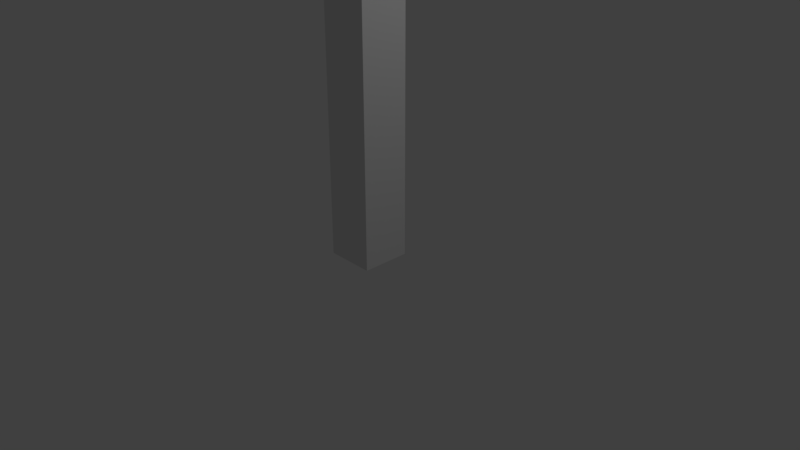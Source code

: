 # Source: pickaxe.blend  (saved by Blender 2.79.0; exported with 4.5.12 LTS)
import bpy
from mathutils import Matrix  # noqa: F401  (used for matrix-valued properties, if any)

bpy.ops.wm.read_factory_settings(use_empty=True)
scene = bpy.context.scene
scene.name = 'Scene'

# ---- collections
col_collection_1 = bpy.data.collections.new('Collection 1'); scene.collection.children.link(col_collection_1)

# ---- materials (node trees are filled in below, after node groups)
mat_material = bpy.data.materials.new('Material')
mat_material.alpha_threshold = 0.0
mat_material.use_transparent_shadow = False
mat_material.roughness = 0.5
mat_material.line_color = (0.0, 0.0, 0.0, 1.0)

# ---- material node trees

# ---- world
world_world = bpy.data.worlds.new('World'); scene.world = world_world
world_world.color = (0.05088, 0.05088, 0.05088)
world_world.use_sun_shadow = False
world_world.sun_shadow_jitter_overblur = 0.0
world_world.cycles.sampling_method = 'MANUAL'

# ---- cameras
cam_camera = bpy.data.cameras.new('Camera')
cam_camera.clip_end = 100.0
cam_camera.lens = 35.0
cam_camera.sensor_width = 32.0
cam_camera.sensor_height = 18.0
cam_camera.ortho_scale = 7.314
cam_camera.dof.focus_distance = 0.0
cam_camera.dof.aperture_fstop = 128.0

# ---- lights
light_lamp = bpy.data.lights.new('Lamp', 'POINT')
light_lamp.transmission_factor = 0.0
light_lamp.cutoff_distance = 30.0
light_lamp.energy = 100.0
light_lamp.shadow_buffer_clip_start = 1.001
light_lamp.shadow_soft_size = 0.1
light_lamp.shadow_maximum_resolution = 0.006
light_lamp.use_absolute_resolution = True

# ---- meshes
me_cube = bpy.data.meshes.new('Cube')
me_cube.from_pydata([(1.0, 1.0, -1.0), (1.0, -1.0, -1.0), (-1.0, -1.0, -1.0), (-1.0, 1.0, -1.0), (1.0, 1.0, 1.005), (1.0, -1.0, 1.005), (-1.0, -1.0, 1.005), (-1.0, 1.0, 1.005), (1.0, 1.0, 1.121), (1.0, -1.0, 1.121), (-1.0, 1.0, 1.121), (-1.0, -1.0, 1.121), (9.863, 0.8997, 0.9673), (9.863, -1.1, 0.9673), (2.75, 0.9433, 1.112), (4.634, 0.8775, 1.09), (6.27, 0.8397, 1.065), (7.732, 0.8175, 1.039), (8.938, 0.8185, 1.009), (8.275, 0.8805, 0.9792), (6.787, 0.9074, 0.9848), (5.3, 0.9343, 0.9904), (3.812, 0.9612, 0.9961), (2.324, 0.9881, 1.002), (2.75, -1.057, 1.112), (4.634, -1.123, 1.09), (6.27, -1.16, 1.065), (7.732, -1.182, 1.039), (8.938, -1.181, 1.009), (8.275, -1.119, 0.9792), (6.787, -1.093, 0.9848), (5.3, -1.066, 0.9904), (3.812, -1.039, 0.9961), (2.324, -1.012, 1.002), (-3.95, 1.0, 1.121), (10.59, -1.009, 0.9593), (-3.95, -1.0, 1.121), (-3.95, 1.0, 1.005), (10.59, 0.9914, 0.9593), (-3.95, -1.0, 1.005)], [], [(0, 1, 2, 3), (10, 7, 37, 34), (0, 4, 5, 1), (1, 5, 6, 2), (2, 6, 7, 3), (4, 0, 3, 7), (8, 10, 11, 9), (4, 7, 10, 8), (6, 5, 9, 11), (19, 18, 38, 12), (18, 28, 35, 38), (29, 19, 12, 13), (28, 29, 13, 35), (9, 5, 33, 24), (24, 33, 32, 25), (25, 32, 31, 26), (26, 31, 30, 27), (27, 30, 29, 28), (5, 4, 23, 33), (33, 23, 22, 32), (32, 22, 21, 31), (31, 21, 20, 30), (30, 20, 19, 29), (8, 9, 24, 14), (14, 24, 25, 15), (15, 25, 26, 16), (16, 26, 27, 17), (17, 27, 28, 18), (4, 8, 14, 23), (23, 14, 15, 22), (22, 15, 16, 21), (21, 16, 17, 20), (20, 17, 18, 19), (6, 11, 36, 39), (13, 12, 38, 35), (7, 6, 39, 37), (11, 10, 34, 36), (37, 39, 36, 34)])
me_cube.materials.append(mat_material)
me_cube.use_remesh_preserve_volume = False
me_cube.use_remesh_preserve_attributes = False
me_cube.use_mirror_vertex_groups = False
me_cube.update()

# ---- objects
ob_cube = bpy.data.objects.new('Cube', me_cube)
ob_lamp = bpy.data.objects.new('Lamp', light_lamp)
ob_camera = bpy.data.objects.new('Camera', cam_camera)

# ---- transforms, parenting, visibility, modifiers, constraints
ob_cube.location = (0.0, 0.0, 4.756)
ob_cube.scale = (0.3241, 0.3241, 4.749)
ob_cube.lock_rotations_4d = False
ob_cube.empty_display_type = 'ARROWS'
ob_cube.lineart.crease_threshold = 0.0
ob_lamp.location = (4.076, 1.005, 5.904)
ob_lamp.rotation_euler = (0.6503, 0.05522, 1.866)
ob_lamp.lock_rotations_4d = False
ob_lamp.empty_display_type = 'ARROWS'
ob_lamp.color = (0.0, 0.0, 0.0, 0.0)
ob_lamp.lineart.crease_threshold = 0.0
ob_camera.location = (7.481, -6.508, 5.344)
ob_camera.rotation_euler = (1.109, 0.0, 0.8149)
ob_camera.lock_rotations_4d = False
ob_camera.empty_display_type = 'ARROWS'
ob_camera.color = (0.0, 0.0, 0.0, 0.0)
ob_camera.display_type = 'WIRE'
ob_camera.lineart.crease_threshold = 0.0

# ---- collection membership
col_collection_1.objects.link(ob_cube)
col_collection_1.objects.link(ob_lamp)
col_collection_1.objects.link(ob_camera)

# ---- scene / render settings (as saved in the file)
scene.camera = ob_camera
scene.frame_start = 1; scene.frame_end = 250; scene.frame_set(1)
scene.render.engine = 'BLENDER_EEVEE_NEXT'
scene.render.resolution_percentage = 50
scene.render.dither_intensity = 0.0
scene.cycles.use_denoising = False
scene.cycles.samples = 128
scene.cycles.sampling_pattern = 'TABULATED_SOBOL'
scene.cycles.use_adaptive_sampling = False
scene.cycles.use_light_tree = False
scene.cycles.blur_glossy = 0.0
scene.cycles.sample_clamp_indirect = 0.0
scene.view_settings.view_transform = 'Standard'
bpy.context.view_layer.update()
